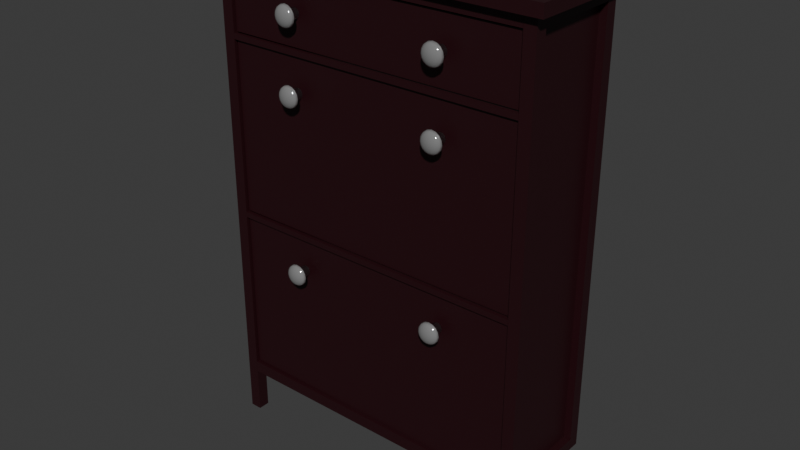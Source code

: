 # Source: hemnes_shoe_cabinet.blend  (saved by Blender 4.2.66; exported with 4.5.12 LTS)
import bpy
from mathutils import Matrix  # noqa: F401  (used for matrix-valued properties, if any)

bpy.ops.wm.read_factory_settings(use_empty=True)
scene = bpy.context.scene
scene.name = 'Scene'

# ---- collections
col_hemnesshoecabinet = bpy.data.collections.new('HemnesShoeCabinet'); scene.collection.children.link(col_hemnesshoecabinet)
col_outline = bpy.data.collections.new('Outline'); scene.collection.children.link(col_outline)

# ---- materials (node trees are filled in below, after node groups)
mat_blackbrown = bpy.data.materials.new('BlackBrown')
mat_blackbrown.alpha_threshold = 0.0
mat_blackbrown.roughness = 0.5
mat_blackbrown.line_color = (0.0, 0.0, 0.0, 1.0)
mat_nickel = bpy.data.materials.new('Nickel')

# ---- material node trees
mat_blackbrown.use_nodes = True; mat_blackbrown.node_tree.nodes.clear()
_N = mat_blackbrown.node_tree.nodes; _L = mat_blackbrown.node_tree.links
n0 = _N.new('ShaderNodeOutputMaterial'); n0.name = 'Material Output'; n0.location = (300, 300)
n1 = _N.new('ShaderNodeBsdfPrincipled'); n1.name = 'Principled BSDF'; n1.location = (10, 300)
n1.inputs[0].default_value = (0.0227, 0.002848, 0.005214, 1.0)
n1.inputs[3].default_value = 1.45
_L.new(n1.outputs[0], n0.inputs[0])
n0.is_active_output = True
mat_nickel.use_nodes = True; mat_nickel.node_tree.nodes.clear()
_N = mat_nickel.node_tree.nodes; _L = mat_nickel.node_tree.links
n0 = _N.new('ShaderNodeBsdfPrincipled'); n0.name = 'Principled BSDF'; n0.location = (10, 300)
n0.inputs[0].default_value = (0.4695, 0.4695, 0.4695, 1.0)
n0.inputs[1].default_value = 0.5736
n0.inputs[2].default_value = 0.06589
n1 = _N.new('ShaderNodeOutputMaterial'); n1.name = 'Material Output'; n1.location = (300, 300)
_L.new(n0.outputs[0], n1.inputs[0])
n1.is_active_output = True

# ---- world
world_world = bpy.data.worlds.new('World'); scene.world = world_world
world_world.use_nodes = True; world_world.node_tree.nodes.clear()
_N = world_world.node_tree.nodes; _L = world_world.node_tree.links
n0 = _N.new('ShaderNodeOutputWorld'); n0.name = 'World Output'; n0.location = (300, 300)
n1 = _N.new('ShaderNodeBackground'); n1.name = 'Background'; n1.location = (10, 300)
n1.inputs[0].default_value = (0.05088, 0.05088, 0.05088, 1.0)
_L.new(n1.outputs[0], n0.inputs[0])
n0.is_active_output = True
world_world.color = (0.05088, 0.05088, 0.05088)
world_world.sun_shadow_jitter_overblur = 0.0

# ---- meshes
me_cube = bpy.data.meshes.new('Cube')
me_cube.from_pydata([(0.445, 0.15, 0.01), (0.445, 0.15, -0.01), (0.445, -0.15, 0.01), (0.445, -0.15, -0.01), (-0.445, 0.15, 0.01), (-0.445, 0.15, -0.01), (-0.445, -0.15, 0.01), (-0.445, -0.15, -0.01)], [], [(0, 4, 6, 2), (3, 2, 6, 7), (7, 6, 4, 5), (5, 1, 3, 7), (1, 0, 2, 3), (5, 4, 0, 1)])
_uv = me_cube.uv_layers.new(name='UVMap')
_uv.uv.foreach_set('vector', [0.625, 0.5, 0.875, 0.5, 0.875, 0.75, 0.625, 0.75, 0.375, 0.75, 0.625, 0.75, 0.625, 1.0, 0.375, 1.0, 0.375, 0.0, 0.625, 0.0, 0.625, 0.25, 0.375, 0.25, 0.125, 0.5, 0.375, 0.5, 0.375, 0.75, 0.125, 0.75, 0.375, 0.5, 0.625, 0.5, 0.625, 0.75, 0.375, 0.75, 0.375, 0.25, 0.625, 0.25, 0.625, 0.5, 0.375, 0.5])
me_cube.materials.append(mat_blackbrown)
me_cube.use_mirror_vertex_groups = False
me_cube.update()
me_cube_002 = bpy.data.meshes.new('Cube.002')
me_cube_002.from_pydata([(-1.0, -1.0, -1.542), (-1.0, -1.0, 1.0), (-1.0, 1.0, -1.542), (-1.0, 1.0, 1.0), (1.0, -1.0, -1.542), (1.0, -1.0, 1.0), (1.0, 1.0, -1.542), (1.0, 1.0, 1.0)], [], [(0, 1, 3, 2), (2, 3, 7, 6), (6, 7, 5, 4), (4, 5, 1, 0), (2, 6, 4, 0), (7, 3, 1, 5)])
_uv = me_cube_002.uv_layers.new(name='UVMap')
_uv.uv.foreach_set('vector', [0.375, 0.0, 0.625, 0.0, 0.625, 0.25, 0.375, 0.25, 0.375, 0.25, 0.625, 0.25, 0.625, 0.5, 0.375, 0.5, 0.375, 0.5, 0.625, 0.5, 0.625, 0.75, 0.375, 0.75, 0.375, 0.75, 0.625, 0.75, 0.625, 1.0, 0.375, 1.0, 0.125, 0.5, 0.375, 0.5, 0.375, 0.75, 0.125, 0.75, 0.625, 0.5, 0.875, 0.5, 0.875, 0.75, 0.625, 0.75])
me_cube_002.materials.append(mat_blackbrown)
me_cube_002.update()
me_cube_003 = bpy.data.meshes.new('Cube.003')
me_cube_003.from_pydata([(-1.0, -1.0, -1.542), (-1.0, -1.0, 1.0), (-1.0, 1.0, -1.542), (-1.0, 1.0, 1.0), (1.0, -1.0, -1.542), (1.0, -1.0, 1.0), (1.0, 1.0, -1.542), (1.0, 1.0, 1.0)], [], [(0, 1, 3, 2), (2, 3, 7, 6), (6, 7, 5, 4), (4, 5, 1, 0), (2, 6, 4, 0), (7, 3, 1, 5)])
_uv = me_cube_003.uv_layers.new(name='UVMap')
_uv.uv.foreach_set('vector', [0.375, 0.0, 0.625, 0.0, 0.625, 0.25, 0.375, 0.25, 0.375, 0.25, 0.625, 0.25, 0.625, 0.5, 0.375, 0.5, 0.375, 0.5, 0.625, 0.5, 0.625, 0.75, 0.375, 0.75, 0.375, 0.75, 0.625, 0.75, 0.625, 1.0, 0.375, 1.0, 0.125, 0.5, 0.375, 0.5, 0.375, 0.75, 0.125, 0.75, 0.625, 0.5, 0.875, 0.5, 0.875, 0.75, 0.625, 0.75])
me_cube_003.materials.append(mat_blackbrown)
me_cube_003.update()
me_cube_007 = bpy.data.meshes.new('Cube.007')
me_cube_007.from_pydata([(-1.0, -1.0, -1.296), (-1.0, -1.0, 1.0), (-1.0, 1.0, -1.296), (-1.0, 1.0, 1.0), (1.0, -1.0, -1.296), (1.0, -1.0, 1.0), (1.0, 1.0, -1.296), (1.0, 1.0, 1.0)], [], [(0, 1, 3, 2), (2, 3, 7, 6), (6, 7, 5, 4), (4, 5, 1, 0), (2, 6, 4, 0), (7, 3, 1, 5)])
_uv = me_cube_007.uv_layers.new(name='UVMap')
_uv.uv.foreach_set('vector', [0.375, 0.0, 0.625, 0.0, 0.625, 0.25, 0.375, 0.25, 0.375, 0.25, 0.625, 0.25, 0.625, 0.5, 0.375, 0.5, 0.375, 0.5, 0.625, 0.5, 0.625, 0.75, 0.375, 0.75, 0.375, 0.75, 0.625, 0.75, 0.625, 1.0, 0.375, 1.0, 0.125, 0.5, 0.375, 0.5, 0.375, 0.75, 0.125, 0.75, 0.625, 0.5, 0.875, 0.5, 0.875, 0.75, 0.625, 0.75])
me_cube_007.materials.append(mat_blackbrown)
me_cube_007.update()
me_cube_008 = bpy.data.meshes.new('Cube.008')
me_cube_008.from_pydata([(-1.0, -1.0, -1.296), (-1.0, -1.0, 1.0), (-1.0, 1.0, -1.296), (-1.0, 1.0, 1.0), (1.0, -1.0, -1.296), (1.0, -1.0, 1.0), (1.0, 1.0, -1.296), (1.0, 1.0, 1.0)], [], [(0, 1, 3, 2), (2, 3, 7, 6), (6, 7, 5, 4), (4, 5, 1, 0), (2, 6, 4, 0), (7, 3, 1, 5)])
_uv = me_cube_008.uv_layers.new(name='UVMap')
_uv.uv.foreach_set('vector', [0.375, 0.0, 0.625, 0.0, 0.625, 0.25, 0.375, 0.25, 0.375, 0.25, 0.625, 0.25, 0.625, 0.5, 0.375, 0.5, 0.375, 0.5, 0.625, 0.5, 0.625, 0.75, 0.375, 0.75, 0.375, 0.75, 0.625, 0.75, 0.625, 1.0, 0.375, 1.0, 0.125, 0.5, 0.375, 0.5, 0.375, 0.75, 0.125, 0.75, 0.625, 0.5, 0.875, 0.5, 0.875, 0.75, 0.625, 0.75])
me_cube_008.materials.append(mat_blackbrown)
me_cube_008.update()
me_cube_004 = bpy.data.meshes.new('Cube.004')
me_cube_004.from_pydata([(-1.0, -1.0, -1.271), (-1.0, -1.0, 1.271), (-1.0, 1.0, -1.271), (-1.0, 1.0, 1.271), (1.0, -1.0, -1.271), (1.0, -1.0, 1.271), (1.0, 1.0, -1.271), (1.0, 1.0, 1.271)], [], [(0, 1, 3, 2), (2, 3, 7, 6), (6, 7, 5, 4), (4, 5, 1, 0), (2, 6, 4, 0), (7, 3, 1, 5)])
_uv = me_cube_004.uv_layers.new(name='UVMap')
_uv.uv.foreach_set('vector', [0.375, 0.0, 0.625, 0.0, 0.625, 0.25, 0.375, 0.25, 0.375, 0.25, 0.625, 0.25, 0.625, 0.5, 0.375, 0.5, 0.375, 0.5, 0.625, 0.5, 0.625, 0.75, 0.375, 0.75, 0.375, 0.75, 0.625, 0.75, 0.625, 1.0, 0.375, 1.0, 0.125, 0.5, 0.375, 0.5, 0.375, 0.75, 0.125, 0.75, 0.625, 0.5, 0.875, 0.5, 0.875, 0.75, 0.625, 0.75])
me_cube_004.materials.append(mat_blackbrown)
me_cube_004.update()
me_cube_005 = bpy.data.meshes.new('Cube.005')
me_cube_005.from_pydata([(-1.0, -1.0, -1.271), (-1.0, -1.0, 1.271), (-1.0, 1.0, -1.271), (-1.0, 1.0, 1.271), (1.0, -1.0, -1.271), (1.0, -1.0, 1.271), (1.0, 1.0, -1.271), (1.0, 1.0, 1.271)], [], [(0, 1, 3, 2), (2, 3, 7, 6), (6, 7, 5, 4), (4, 5, 1, 0), (2, 6, 4, 0), (7, 3, 1, 5)])
_uv = me_cube_005.uv_layers.new(name='UVMap')
_uv.uv.foreach_set('vector', [0.375, 0.0, 0.625, 0.0, 0.625, 0.25, 0.375, 0.25, 0.375, 0.25, 0.625, 0.25, 0.625, 0.5, 0.375, 0.5, 0.375, 0.5, 0.625, 0.5, 0.625, 0.75, 0.375, 0.75, 0.375, 0.75, 0.625, 0.75, 0.625, 1.0, 0.375, 1.0, 0.125, 0.5, 0.375, 0.5, 0.375, 0.75, 0.125, 0.75, 0.625, 0.5, 0.875, 0.5, 0.875, 0.75, 0.625, 0.75])
me_cube_005.materials.append(mat_blackbrown)
me_cube_005.update()
me_cube_006 = bpy.data.meshes.new('Cube.006')
me_cube_006.from_pydata([(-1.0, -1.0, -1.271), (-1.0, -1.0, 1.271), (-1.0, 1.0, -1.271), (-1.0, 1.0, 1.271), (1.0, -1.0, -1.271), (1.0, -1.0, 1.271), (1.0, 1.0, -1.271), (1.0, 1.0, 1.271)], [], [(0, 1, 3, 2), (2, 3, 7, 6), (6, 7, 5, 4), (4, 5, 1, 0), (2, 6, 4, 0), (7, 3, 1, 5)])
_uv = me_cube_006.uv_layers.new(name='UVMap')
_uv.uv.foreach_set('vector', [0.375, 0.0, 0.625, 0.0, 0.625, 0.25, 0.375, 0.25, 0.375, 0.25, 0.625, 0.25, 0.625, 0.5, 0.375, 0.5, 0.375, 0.5, 0.625, 0.5, 0.625, 0.75, 0.375, 0.75, 0.375, 0.75, 0.625, 0.75, 0.625, 1.0, 0.375, 1.0, 0.125, 0.5, 0.375, 0.5, 0.375, 0.75, 0.125, 0.75, 0.625, 0.5, 0.875, 0.5, 0.875, 0.75, 0.625, 0.75])
me_cube_006.materials.append(mat_blackbrown)
me_cube_006.update()
me_plane = bpy.data.meshes.new('Plane')
me_plane.from_pydata([(-5.489, -1.0, 3.389e-07), (4.441, -1.0, -2.598e-07), (-5.489, 1.0, 3.389e-07), (4.441, 1.0, -2.598e-07)], [], [(0, 1, 3, 2)])
_uv = me_plane.uv_layers.new(name='UVMap')
_uv.uv.foreach_set('vector', [0.0, 0.0, 1.0, 0.0, 1.0, 1.0, 0.0, 1.0])
me_plane.materials.append(mat_blackbrown)
me_plane.update()
me_plane_001 = bpy.data.meshes.new('Plane.001')
me_plane_001.from_pydata([(-5.489, -1.0, 3.389e-07), (4.441, -1.0, -2.598e-07), (-5.489, 1.0, 3.389e-07), (4.441, 1.0, -2.598e-07)], [], [(0, 1, 3, 2)])
_uv = me_plane_001.uv_layers.new(name='UVMap')
_uv.uv.foreach_set('vector', [0.0, 0.0, 1.0, 0.0, 1.0, 1.0, 0.0, 1.0])
me_plane_001.materials.append(mat_blackbrown)
me_plane_001.update()
me_cube_009 = bpy.data.meshes.new('Cube.009')
me_cube_009.from_pydata([(-1.0, -1.0, -1.0), (-1.0, -1.0, 1.0), (-1.0, 1.0, -1.0), (-1.0, 1.0, 1.0), (1.0, -1.0, -1.0), (1.0, -1.0, 1.0), (1.0, 1.0, -1.0), (1.0, 1.0, 1.0)], [], [(0, 1, 3, 2), (2, 3, 7, 6), (6, 7, 5, 4), (4, 5, 1, 0), (2, 6, 4, 0), (7, 3, 1, 5)])
_uv = me_cube_009.uv_layers.new(name='UVMap')
_uv.uv.foreach_set('vector', [0.375, 0.0, 0.625, 0.0, 0.625, 0.25, 0.375, 0.25, 0.375, 0.25, 0.625, 0.25, 0.625, 0.5, 0.375, 0.5, 0.375, 0.5, 0.625, 0.5, 0.625, 0.75, 0.375, 0.75, 0.375, 0.75, 0.625, 0.75, 0.625, 1.0, 0.375, 1.0, 0.125, 0.5, 0.375, 0.5, 0.375, 0.75, 0.125, 0.75, 0.625, 0.5, 0.875, 0.5, 0.875, 0.75, 0.625, 0.75])
me_cube_009.materials.append(mat_blackbrown)
me_cube_009.update()
me_cube_010 = bpy.data.meshes.new('Cube.010')
me_cube_010.from_pydata([(-1.0, -1.0, -1.0), (-1.0, -1.0, 1.0), (-1.0, 1.0, -1.0), (-1.0, 1.0, 1.0), (1.0, -1.0, -1.0), (1.0, -1.0, 1.0), (1.0, 1.0, -1.0), (1.0, 1.0, 1.0)], [], [(0, 1, 3, 2), (2, 3, 7, 6), (6, 7, 5, 4), (4, 5, 1, 0), (2, 6, 4, 0), (7, 3, 1, 5)])
_uv = me_cube_010.uv_layers.new(name='UVMap')
_uv.uv.foreach_set('vector', [0.375, 0.0, 0.625, 0.0, 0.625, 0.25, 0.375, 0.25, 0.375, 0.25, 0.625, 0.25, 0.625, 0.5, 0.375, 0.5, 0.375, 0.5, 0.625, 0.5, 0.625, 0.75, 0.375, 0.75, 0.375, 0.75, 0.625, 0.75, 0.625, 1.0, 0.375, 1.0, 0.125, 0.5, 0.375, 0.5, 0.375, 0.75, 0.125, 0.75, 0.625, 0.5, 0.875, 0.5, 0.875, 0.75, 0.625, 0.75])
me_cube_010.materials.append(mat_blackbrown)
me_cube_010.update()
me_sphere = bpy.data.meshes.new('Sphere')
me_sphere.from_pydata([(0.04856, -0.02011, 3.666e-09), (0.05256, 6.267e-10, 3.968e-09), (0.04856, 0.008376, 2.78e-09), (0.02746, 0.008376, -1.273e-09), (0.01858, -0.04856, -0.007697), (0.03433, -0.03716, -0.01422), (0.04486, -0.02011, -0.01858), (0.04856, 5.79e-10, -0.02011), (0.04486, 0.008376, -0.01858), (0.03433, 0.008376, -0.01422), (0.02537, 0.008376, -0.01051), (0.01422, -0.04856, -0.01422), (0.02628, -0.03716, -0.02628), (0.03433, -0.02011, -0.03433), (0.03716, 4.432e-10, -0.03716), (0.03433, 0.008376, -0.03433), (0.02628, 0.008376, -0.02628), (0.01942, 0.008376, -0.01942), (0.007697, -0.04856, -0.01858), (0.01422, -0.03716, -0.03433), (0.01858, -0.02011, -0.04486), (0.02011, 2.398e-10, -0.04856), (0.01858, 0.008376, -0.04486), (0.01422, 0.008376, -0.03433), (0.01051, 0.008376, -0.02537), (-2.52e-10, -0.04856, -0.02011), (-1.45e-09, -0.03716, -0.03716), (-2.359e-09, -0.02011, -0.04856), (-3.864e-09, -9.339e-17, -0.05256), (-2.699e-09, 0.008376, -0.04856), (-1.993e-09, 0.008376, -0.03716), (-2.076e-09, 0.008376, -0.02746), (-0.007697, -0.04856, -0.01858), (-0.01422, -0.03716, -0.03433), (-0.01858, -0.02011, -0.04486), (-0.02011, -2.398e-10, -0.04856), (-0.01858, 0.008376, -0.04486), (-0.01422, 0.008376, -0.03433), (-0.01051, 0.008376, -0.02537), (-0.01422, -0.04856, -0.01422), (-0.02628, -0.03716, -0.02628), (-0.03433, -0.02011, -0.03433), (-0.03716, -4.432e-10, -0.03716), (-0.03433, 0.008376, -0.03433), (-0.02628, 0.008376, -0.02628), (-0.01942, 0.008376, -0.01942), (-0.01858, -0.04856, -0.007697), (-0.03433, -0.03716, -0.01422), (-0.04486, -0.02011, -0.01858), (-0.04856, -5.79e-10, -0.02011), (-0.04486, 0.008376, -0.01858), (-0.03433, 0.008376, -0.01422), (-0.02537, 0.008376, -0.01051), (-0.02011, -0.04856, 4.747e-09), (-0.03716, -0.03716, 8.941e-09), (-0.04856, -0.02011, 8.864e-09), (-0.05256, -6.267e-10, 1.483e-08), (-0.04856, 0.008376, 7.978e-09), (-0.03716, 0.008376, 6.768e-09), (-0.02746, 0.008376, 3.134e-09), (6.267e-10, -0.05256, 4.732e-17), (-0.01858, -0.04856, 0.007697), (-0.03433, -0.03716, 0.01422), (-0.04486, -0.02011, 0.01858), (-0.04856, -5.79e-10, 0.02011), (-0.04486, 0.008376, 0.01858), (-0.03433, 0.008376, 0.01422), (-0.02537, 0.008376, 0.01051), (-0.01422, -0.04856, 0.01422), (-0.02628, -0.03716, 0.02628), (-0.03433, -0.02011, 0.03433), (-0.03716, -4.432e-10, 0.03716), (-0.03433, 0.008376, 0.03433), (-0.02628, 0.008376, 0.02628), (-0.01942, 0.008376, 0.01942), (-0.007697, -0.04856, 0.01858), (-0.01422, -0.03716, 0.03433), (-0.01858, -0.02011, 0.04486), (-0.02011, -2.398e-10, 0.04856), (-0.01858, 0.008376, 0.04486), (-0.01422, 0.008376, 0.03433), (-0.01051, 0.008376, 0.02537), (8.458e-09, -0.04856, 0.02011), (1.487e-08, -0.03716, 0.03716), (1.537e-08, -0.02011, 0.04856), (2.266e-08, 3.175e-16, 0.05256), (1.503e-08, 0.008376, 0.04856), (1.432e-08, 0.008376, 0.03716), (9.816e-09, 0.008376, 0.02746), (0.007697, -0.04856, 0.01858), (0.01422, -0.03716, 0.03433), (0.01858, -0.02011, 0.04486), (0.02011, 2.398e-10, 0.04856), (0.01858, 0.008376, 0.04486), (0.01422, 0.008376, 0.03433), (0.01051, 0.008376, 0.02537), (0.01422, -0.04856, 0.01422), (0.02628, -0.03716, 0.02628), (0.03433, -0.02011, 0.03433), (0.03716, 4.432e-10, 0.03716), (0.03433, 0.008376, 0.03433), (0.02628, 0.008376, 0.02628), (0.01942, 0.008376, 0.01942), (0.01858, -0.04856, 0.007697), (0.03433, -0.03716, 0.01422), (0.04486, -0.02011, 0.01858), (0.04856, 5.79e-10, 0.02011), (0.04486, 0.008376, 0.01858), (0.03433, 0.008376, 0.01422), (0.02537, 0.008376, 0.01051), (0.02011, -0.04856, -1.101e-08), (0.03716, -0.03716, -2.069e-08), (0.03716, 0.008376, -2.286e-08), (0.02746, 0.1265, -8.051e-10), (0.02537, 0.1265, -0.01051), (0.01942, 0.1265, -0.01942), (0.01051, 0.1265, -0.02537), (-2.439e-09, 0.1265, -0.02746), (-0.01051, 0.1265, -0.02537), (-0.01942, 0.1265, -0.01942), (-0.02537, 0.1265, -0.01051), (-0.02746, 0.1265, 3.602e-09), (-1.304e-09, 0.1265, -3.29e-09), (-0.02537, 0.1265, 0.01051), (-0.01942, 0.1265, 0.01942), (-0.01051, 0.1265, 0.02537), (9.453e-09, 0.1265, 0.02746), (0.01051, 0.1265, 0.02537), (0.01942, 0.1265, 0.01942), (0.02537, 0.1265, 0.01051)], [], [(102, 109, 129, 128), (112, 2, 8, 9), (1, 0, 6, 7), (111, 110, 4, 5), (3, 112, 9, 10), (2, 1, 7, 8), (0, 111, 5, 6), (110, 60, 4), (10, 9, 16, 17), (8, 7, 14, 15), (6, 5, 12, 13), (4, 60, 11), (38, 45, 119, 118), (9, 8, 15, 16), (7, 6, 13, 14), (5, 4, 11, 12), (15, 14, 21, 22), (13, 12, 19, 20), (11, 60, 18), (95, 102, 128, 127), (16, 15, 22, 23), (14, 13, 20, 21), (12, 11, 18, 19), (17, 16, 23, 24), (10, 17, 115, 114), (23, 22, 29, 30), (21, 20, 27, 28), (19, 18, 25, 26), (24, 23, 30, 31), (22, 21, 28, 29), (20, 19, 26, 27), (18, 60, 25), (28, 27, 34, 35), (26, 25, 32, 33), (31, 30, 37, 38), (29, 28, 35, 36), (27, 26, 33, 34), (25, 60, 32), (59, 67, 123, 121), (30, 29, 36, 37), (38, 37, 44, 45), (36, 35, 42, 43), (34, 33, 40, 41), (32, 60, 39), (31, 38, 118, 117), (37, 36, 43, 44), (35, 34, 41, 42), (33, 32, 39, 40), (41, 40, 47, 48), (39, 60, 46), (109, 3, 113, 129), (44, 43, 50, 51), (42, 41, 48, 49), (40, 39, 46, 47), (45, 44, 51, 52), (43, 42, 49, 50), (52, 59, 121, 120), (51, 50, 57, 58), (49, 48, 55, 56), (47, 46, 53, 54), (52, 51, 58, 59), (50, 49, 56, 57), (48, 47, 54, 55), (46, 60, 53), (54, 53, 61, 62), (59, 58, 66, 67), (57, 56, 64, 65), (55, 54, 62, 63), (53, 60, 61), (3, 10, 114, 113), (58, 57, 65, 66), (56, 55, 63, 64), (67, 66, 73, 74), (65, 64, 71, 72), (63, 62, 69, 70), (61, 60, 68), (81, 88, 126, 125), (66, 65, 72, 73), (64, 63, 70, 71), (62, 61, 68, 69), (68, 60, 75), (88, 95, 127, 126), (73, 72, 79, 80), (71, 70, 77, 78), (69, 68, 75, 76), (74, 73, 80, 81), (72, 71, 78, 79), (70, 69, 76, 77), (80, 79, 86, 87), (78, 77, 84, 85), (76, 75, 82, 83), (81, 80, 87, 88), (79, 78, 85, 86), (77, 76, 83, 84), (75, 60, 82), (24, 31, 117, 116), (88, 87, 94, 95), (86, 85, 92, 93), (84, 83, 90, 91), (82, 60, 89), (17, 24, 116, 115), (87, 86, 93, 94), (85, 84, 91, 92), (83, 82, 89, 90), (93, 92, 99, 100), (91, 90, 97, 98), (89, 60, 96), (67, 74, 124, 123), (94, 93, 100, 101), (92, 91, 98, 99), (90, 89, 96, 97), (95, 94, 101, 102), (74, 81, 125, 124), (101, 100, 107, 108), (99, 98, 105, 106), (97, 96, 103, 104), (102, 101, 108, 109), (100, 99, 106, 107), (98, 97, 104, 105), (96, 60, 103), (106, 105, 0, 1), (104, 103, 110, 111), (109, 108, 112, 3), (107, 106, 1, 2), (105, 104, 111, 0), (103, 60, 110), (45, 52, 120, 119), (108, 107, 2, 112), (122, 113, 114), (122, 114, 115), (122, 115, 116), (122, 116, 117), (122, 117, 118), (122, 118, 119), (122, 119, 120), (122, 120, 121), (122, 121, 123), (122, 123, 124), (122, 124, 125), (122, 125, 126), (122, 126, 127), (122, 127, 128), (122, 128, 129), (122, 129, 113)])
me_sphere.polygons.foreach_set('use_smooth', [True] * 144)
_uv = me_sphere.uv_layers.new(name='UVMap')
_uv.uv.foreach_set('vector', [0.875, 0.125, 0.8125, 0.125, 0.8125, 0.125, 0.875, 0.125, 0.75, 0.25, 0.75, 0.375, 0.6875, 0.375, 0.6875, 0.25, 0.75, 0.5, 0.75, 0.625, 0.6875, 0.625, 0.6875, 0.5, 0.75, 0.75, 0.75, 0.875, 0.6875, 0.875, 0.6875, 0.75, 0.75, 0.125, 0.75, 0.25, 0.6875, 0.25, 0.6875, 0.125, 0.75, 0.375, 0.75, 0.5, 0.6875, 0.5, 0.6875, 0.375, 0.75, 0.625, 0.75, 0.75, 0.6875, 0.75, 0.6875, 0.625, 0.75, 0.875, 0.7187, 1.0, 0.6875, 0.875, 0.6875, 0.125, 0.6875, 0.25, 0.625, 0.25, 0.625, 0.125, 0.6875, 0.375, 0.6875, 0.5, 0.625, 0.5, 0.625, 0.375, 0.6875, 0.625, 0.6875, 0.75, 0.625, 0.75, 0.625, 0.625, 0.6875, 0.875, 0.6562, 1.0, 0.625, 0.875, 0.4375, 0.125, 0.375, 0.125, 0.375, 0.125, 0.4375, 0.125, 0.6875, 0.25, 0.6875, 0.375, 0.625, 0.375, 0.625, 0.25, 0.6875, 0.5, 0.6875, 0.625, 0.625, 0.625, 0.625, 0.5, 0.6875, 0.75, 0.6875, 0.875, 0.625, 0.875, 0.625, 0.75, 0.625, 0.375, 0.625, 0.5, 0.5625, 0.5, 0.5625, 0.375, 0.625, 0.625, 0.625, 0.75, 0.5625, 0.75, 0.5625, 0.625, 0.625, 0.875, 0.5938, 1.0, 0.5625, 0.875, 0.9375, 0.125, 0.875, 0.125, 0.875, 0.125, 0.9375, 0.125, 0.625, 0.25, 0.625, 0.375, 0.5625, 0.375, 0.5625, 0.25, 0.625, 0.5, 0.625, 0.625, 0.5625, 0.625, 0.5625, 0.5, 0.625, 0.75, 0.625, 0.875, 0.5625, 0.875, 0.5625, 0.75, 0.625, 0.125, 0.625, 0.25, 0.5625, 0.25, 0.5625, 0.125, 0.6875, 0.125, 0.625, 0.125, 0.625, 0.125, 0.6875, 0.125, 0.5625, 0.25, 0.5625, 0.375, 0.5, 0.375, 0.5, 0.25, 0.5625, 0.5, 0.5625, 0.625, 0.5, 0.625, 0.5, 0.5, 0.5625, 0.75, 0.5625, 0.875, 0.5, 0.875, 0.5, 0.75, 0.5625, 0.125, 0.5625, 0.25, 0.5, 0.25, 0.5, 0.125, 0.5625, 0.375, 0.5625, 0.5, 0.5, 0.5, 0.5, 0.375, 0.5625, 0.625, 0.5625, 0.75, 0.5, 0.75, 0.5, 0.625, 0.5625, 0.875, 0.5312, 1.0, 0.5, 0.875, 0.5, 0.5, 0.5, 0.625, 0.4375, 0.625, 0.4375, 0.5, 0.5, 0.75, 0.5, 0.875, 0.4375, 0.875, 0.4375, 0.75, 0.5, 0.125, 0.5, 0.25, 0.4375, 0.25, 0.4375, 0.125, 0.5, 0.375, 0.5, 0.5, 0.4375, 0.5, 0.4375, 0.375, 0.5, 0.625, 0.5, 0.75, 0.4375, 0.75, 0.4375, 0.625, 0.5, 0.875, 0.4687, 1.0, 0.4375, 0.875, 0.25, 0.125, 0.1875, 0.125, 0.1875, 0.125, 0.25, 0.125, 0.5, 0.25, 0.5, 0.375, 0.4375, 0.375, 0.4375, 0.25, 0.4375, 0.125, 0.4375, 0.25, 0.375, 0.25, 0.375, 0.125, 0.4375, 0.375, 0.4375, 0.5, 0.375, 0.5, 0.375, 0.375, 0.4375, 0.625, 0.4375, 0.75, 0.375, 0.75, 0.375, 0.625, 0.4375, 0.875, 0.4062, 1.0, 0.375, 0.875, 0.5, 0.125, 0.4375, 0.125, 0.4375, 0.125, 0.5, 0.125, 0.4375, 0.25, 0.4375, 0.375, 0.375, 0.375, 0.375, 0.25, 0.4375, 0.5, 0.4375, 0.625, 0.375, 0.625, 0.375, 0.5, 0.4375, 0.75, 0.4375, 0.875, 0.375, 0.875, 0.375, 0.75, 0.375, 0.625, 0.375, 0.75, 0.3125, 0.75, 0.3125, 0.625, 0.375, 0.875, 0.3437, 1.0, 0.3125, 0.875, 0.8125, 0.125, 0.75, 0.125, 0.75, 0.125, 0.8125, 0.125, 0.375, 0.25, 0.375, 0.375, 0.3125, 0.375, 0.3125, 0.25, 0.375, 0.5, 0.375, 0.625, 0.3125, 0.625, 0.3125, 0.5, 0.375, 0.75, 0.375, 0.875, 0.3125, 0.875, 0.3125, 0.75, 0.375, 0.125, 0.375, 0.25, 0.3125, 0.25, 0.3125, 0.125, 0.375, 0.375, 0.375, 0.5, 0.3125, 0.5, 0.3125, 0.375, 0.3125, 0.125, 0.25, 0.125, 0.25, 0.125, 0.3125, 0.125, 0.3125, 0.25, 0.3125, 0.375, 0.25, 0.375, 0.25, 0.25, 0.3125, 0.5, 0.3125, 0.625, 0.25, 0.625, 0.25, 0.5, 0.3125, 0.75, 0.3125, 0.875, 0.25, 0.875, 0.25, 0.75, 0.3125, 0.125, 0.3125, 0.25, 0.25, 0.25, 0.25, 0.125, 0.3125, 0.375, 0.3125, 0.5, 0.25, 0.5, 0.25, 0.375, 0.3125, 0.625, 0.3125, 0.75, 0.25, 0.75, 0.25, 0.625, 0.3125, 0.875, 0.2812, 1.0, 0.25, 0.875, 0.25, 0.75, 0.25, 0.875, 0.1875, 0.875, 0.1875, 0.75, 0.25, 0.125, 0.25, 0.25, 0.1875, 0.25, 0.1875, 0.125, 0.25, 0.375, 0.25, 0.5, 0.1875, 0.5, 0.1875, 0.375, 0.25, 0.625, 0.25, 0.75, 0.1875, 0.75, 0.1875, 0.625, 0.25, 0.875, 0.2187, 1.0, 0.1875, 0.875, 0.75, 0.125, 0.6875, 0.125, 0.6875, 0.125, 0.75, 0.125, 0.25, 0.25, 0.25, 0.375, 0.1875, 0.375, 0.1875, 0.25, 0.25, 0.5, 0.25, 0.625, 0.1875, 0.625, 0.1875, 0.5, 0.1875, 0.125, 0.1875, 0.25, 0.125, 0.25, 0.125, 0.125, 0.1875, 0.375, 0.1875, 0.5, 0.125, 0.5, 0.125, 0.375, 0.1875, 0.625, 0.1875, 0.75, 0.125, 0.75, 0.125, 0.625, 0.1875, 0.875, 0.1562, 1.0, 0.125, 0.875, 0.0625, 0.125, 0.0, 0.125, 0.0, 0.125, 0.0625, 0.125, 0.1875, 0.25, 0.1875, 0.375, 0.125, 0.375, 0.125, 0.25, 0.1875, 0.5, 0.1875, 0.625, 0.125, 0.625, 0.125, 0.5, 0.1875, 0.75, 0.1875, 0.875, 0.125, 0.875, 0.125, 0.75, 0.125, 0.875, 0.09375, 1.0, 0.0625, 0.875, 1.0, 0.125, 0.9375, 0.125, 0.9375, 0.125, 1.0, 0.125, 0.125, 0.25, 0.125, 0.375, 0.0625, 0.375, 0.0625, 0.25, 0.125, 0.5, 0.125, 0.625, 0.0625, 0.625, 0.0625, 0.5, 0.125, 0.75, 0.125, 0.875, 0.0625, 0.875, 0.0625, 0.75, 0.125, 0.125, 0.125, 0.25, 0.0625, 0.25, 0.0625, 0.125, 0.125, 0.375, 0.125, 0.5, 0.0625, 0.5, 0.0625, 0.375, 0.125, 0.625, 0.125, 0.75, 0.0625, 0.75, 0.0625, 0.625, 0.0625, 0.25, 0.0625, 0.375, 0.0, 0.375, 0.0, 0.25, 0.0625, 0.5, 0.0625, 0.625, 0.0, 0.625, 0.0, 0.5, 0.0625, 0.75, 0.0625, 0.875, 0.0, 0.875, 0.0, 0.75, 0.0625, 0.125, 0.0625, 0.25, 0.0, 0.25, 0.0, 0.125, 0.0625, 0.375, 0.0625, 0.5, 0.0, 0.5, 0.0, 0.375, 0.0625, 0.625, 0.0625, 0.75, 0.0, 0.75, 0.0, 0.625, 0.0625, 0.875, 0.03125, 1.0, 0.0, 0.875, 0.5625, 0.125, 0.5, 0.125, 0.5, 0.125, 0.5625, 0.125, 1.0, 0.125, 1.0, 0.25, 0.9375, 0.25, 0.9375, 0.125, 1.0, 0.375, 1.0, 0.5, 0.9375, 0.5, 0.9375, 0.375, 1.0, 0.625, 1.0, 0.75, 0.9375, 0.75, 0.9375, 0.625, 1.0, 0.875, 0.9687, 1.0, 0.9375, 0.875, 0.625, 0.125, 0.5625, 0.125, 0.5625, 0.125, 0.625, 0.125, 1.0, 0.25, 1.0, 0.375, 0.9375, 0.375, 0.9375, 0.25, 1.0, 0.5, 1.0, 0.625, 0.9375, 0.625, 0.9375, 0.5, 1.0, 0.75, 1.0, 0.875, 0.9375, 0.875, 0.9375, 0.75, 0.9375, 0.375, 0.9375, 0.5, 0.875, 0.5, 0.875, 0.375, 0.9375, 0.625, 0.9375, 0.75, 0.875, 0.75, 0.875, 0.625, 0.9375, 0.875, 0.9062, 1.0, 0.875, 0.875, 0.1875, 0.125, 0.125, 0.125, 0.125, 0.125, 0.1875, 0.125, 0.9375, 0.25, 0.9375, 0.375, 0.875, 0.375, 0.875, 0.25, 0.9375, 0.5, 0.9375, 0.625, 0.875, 0.625, 0.875, 0.5, 0.9375, 0.75, 0.9375, 0.875, 0.875, 0.875, 0.875, 0.75, 0.9375, 0.125, 0.9375, 0.25, 0.875, 0.25, 0.875, 0.125, 0.125, 0.125, 0.0625, 0.125, 0.0625, 0.125, 0.125, 0.125, 0.875, 0.25, 0.875, 0.375, 0.8125, 0.375, 0.8125, 0.25, 0.875, 0.5, 0.875, 0.625, 0.8125, 0.625, 0.8125, 0.5, 0.875, 0.75, 0.875, 0.875, 0.8125, 0.875, 0.8125, 0.75, 0.875, 0.125, 0.875, 0.25, 0.8125, 0.25, 0.8125, 0.125, 0.875, 0.375, 0.875, 0.5, 0.8125, 0.5, 0.8125, 0.375, 0.875, 0.625, 0.875, 0.75, 0.8125, 0.75, 0.8125, 0.625, 0.875, 0.875, 0.8437, 1.0, 0.8125, 0.875, 0.8125, 0.5, 0.8125, 0.625, 0.75, 0.625, 0.75, 0.5, 0.8125, 0.75, 0.8125, 0.875, 0.75, 0.875, 0.75, 0.75, 0.8125, 0.125, 0.8125, 0.25, 0.75, 0.25, 0.75, 0.125, 0.8125, 0.375, 0.8125, 0.5, 0.75, 0.5, 0.75, 0.375, 0.8125, 0.625, 0.8125, 0.75, 0.75, 0.75, 0.75, 0.625, 0.8125, 0.875, 0.7812, 1.0, 0.75, 0.875, 0.375, 0.125, 0.3125, 0.125, 0.3125, 0.125, 0.375, 0.125, 0.8125, 0.25, 0.8125, 0.375, 0.75, 0.375, 0.75, 0.25, 0.7188, 0.0, 0.75, 0.125, 0.6875, 0.125, 0.6562, 0.0, 0.6875, 0.125, 0.625, 0.125, 0.5938, 0.0, 0.625, 0.125, 0.5625, 0.125, 0.5312, 0.0, 0.5625, 0.125, 0.5, 0.125, 0.4687, 0.0, 0.5, 0.125, 0.4375, 0.125, 0.4062, 0.0, 0.4375, 0.125, 0.375, 0.125, 0.3437, 0.0, 0.375, 0.125, 0.3125, 0.125, 0.2812, 0.0, 0.3125, 0.125, 0.25, 0.125, 0.2187, 0.0, 0.25, 0.125, 0.1875, 0.125, 0.1562, 0.0, 0.1875, 0.125, 0.125, 0.125, 0.09375, 0.0, 0.125, 0.125, 0.0625, 0.125, 0.03125, 0.0, 0.0625, 0.125, 0.0, 0.125, 0.9687, 0.0, 1.0, 0.125, 0.9375, 0.125, 0.9062, 0.0, 0.9375, 0.125, 0.875, 0.125, 0.8437, 0.0, 0.875, 0.125, 0.8125, 0.125, 0.7812, 0.0, 0.8125, 0.125, 0.75, 0.125])
me_sphere.materials.append(mat_nickel)
me_sphere.update()
me_cube_001 = bpy.data.meshes.new('Cube.001')
me_cube_001.from_pydata([(0.445, 0.15, 0.01), (0.445, 0.15, -0.01), (0.445, -0.15, 0.01), (0.445, -0.15, -0.01), (-0.445, 0.15, 0.01), (-0.445, 0.15, -0.01), (-0.445, -0.15, 0.01), (-0.445, -0.15, -0.01), (0.445, 0.15, -0.00811), (-0.445, -0.15, -0.00811), (0.445, -0.15, -0.00811), (-0.445, 0.15, -0.00811)], [], [(0, 4, 6, 2), (10, 2, 6, 9), (9, 6, 4, 11), (5, 1, 3, 7), (8, 0, 2, 10), (11, 4, 0, 8), (5, 11, 8, 1), (1, 8, 10, 3), (7, 9, 11, 5), (3, 10, 9, 7)])
_uv = me_cube_001.uv_layers.new(name='UVMap')
_uv.uv.foreach_set('vector', [0.625, 0.5, 0.875, 0.5, 0.875, 0.75, 0.625, 0.75, 0.5, 0.75, 0.625, 0.75, 0.625, 1.0, 0.5, 1.0, 0.5, 0.0, 0.625, 0.0, 0.625, 0.25, 0.5, 0.25, 0.125, 0.5, 0.375, 0.5, 0.375, 0.75, 0.125, 0.75, 0.5, 0.5, 0.625, 0.5, 0.625, 0.75, 0.5, 0.75, 0.5, 0.25, 0.625, 0.25, 0.625, 0.5, 0.5, 0.5, 0.375, 0.25, 0.5, 0.25, 0.5, 0.5, 0.375, 0.5, 0.375, 0.5, 0.5, 0.5, 0.5, 0.75, 0.375, 0.75, 0.375, 0.0, 0.5, 0.0, 0.5, 0.25, 0.375, 0.25, 0.375, 0.75, 0.5, 0.75, 0.5, 1.0, 0.375, 1.0])
me_cube_001.materials.append(mat_blackbrown)
me_cube_001.use_mirror_vertex_groups = False
me_cube_001.update()

# ---- objects
ob_cube = bpy.data.objects.new('Cube', me_cube)
ob_cube_001 = bpy.data.objects.new('Cube.001', me_cube_002)
ob_cube_002 = bpy.data.objects.new('Cube.002', me_cube_003)
ob_cube_003 = bpy.data.objects.new('Cube.003', me_cube_007)
ob_cube_004 = bpy.data.objects.new('Cube.004', me_cube_008)
ob_cube_005 = bpy.data.objects.new('Cube.005', me_cube_004)
ob_cube_006 = bpy.data.objects.new('Cube.006', me_cube_005)
ob_cube_007 = bpy.data.objects.new('Cube.007', me_cube_006)
ob_cube_008 = bpy.data.objects.new('Cube.008', me_cube_006)
ob_cube_009 = bpy.data.objects.new('Cube.009', me_cube_005)
ob_cube_010 = bpy.data.objects.new('Cube.010', me_cube_005)
ob_cube_011 = bpy.data.objects.new('Cube.011', me_cube_005)
ob_cube_012 = bpy.data.objects.new('Cube.012', me_cube_005)
ob_plane = bpy.data.objects.new('Plane', me_plane)
ob_plane_001 = bpy.data.objects.new('Plane.001', me_plane_001)
ob_cube_013 = bpy.data.objects.new('Cube.013', me_cube_009)
ob_cube_014 = bpy.data.objects.new('Cube.014', me_cube_009)
ob_cube_015 = bpy.data.objects.new('Cube.015', me_cube_010)
ob_sphere = bpy.data.objects.new('Sphere', me_sphere)
ob_sphere_001 = bpy.data.objects.new('Sphere.001', me_sphere)
ob_sphere_002 = bpy.data.objects.new('Sphere.002', me_sphere)
ob_sphere_003 = bpy.data.objects.new('Sphere.003', me_sphere)
ob_sphere_004 = bpy.data.objects.new('Sphere.004', me_sphere)
ob_sphere_005 = bpy.data.objects.new('Sphere.005', me_sphere)
ob_outline = bpy.data.objects.new('Outline', me_cube_001)

# ---- transforms, parenting, visibility, modifiers, constraints
ob_cube.location = (0.0, 0.0, 1.255)
ob_cube.scale = (1.0, 1.0, 1.5)
ob_cube.lock_rotations_4d = False
ob_cube.empty_display_type = 'ARROWS'
ob_cube.lineart.crease_threshold = 0.0
ob_cube_001.location = (-0.405, -0.1141, 0.7522)
ob_cube_001.scale = (0.015, 0.015, 0.4878)
ob_cube_002.location = (0.405, -0.1141, 0.7522)
ob_cube_002.scale = (0.015, 0.015, 0.4878)
ob_cube_003.location = (-0.405, 0.1347, 0.7522)
ob_cube_003.scale = (0.015, 0.015, 0.4878)
ob_cube_004.location = (0.405, 0.1347, 0.7522)
ob_cube_004.scale = (0.015, 0.015, 0.4878)
ob_cube_005.location = (0.0, -0.1141, 0.1351)
ob_cube_005.rotation_euler = (-0.0, 1.571, 0.0)
ob_cube_005.scale = (0.015, 0.015, 0.3066)
ob_cube_006.location = (0.0, -0.1141, 1.224)
ob_cube_006.rotation_euler = (-0.0, 1.571, 0.0)
ob_cube_006.scale = (0.015, 0.015, 0.3066)
ob_cube_007.location = (0.0, -0.1141, 1.037)
ob_cube_007.rotation_euler = (-0.0, 1.571, 0.0)
ob_cube_007.scale = (0.006929, 0.015, 0.3066)
ob_cube_008.location = (0.0, -0.1141, 0.5835)
ob_cube_008.rotation_euler = (-0.0, 1.571, 0.0)
ob_cube_008.scale = (0.006929, 0.015, 0.3066)
ob_cube_009.location = (-0.405, 0.009896, 0.1347)
ob_cube_009.rotation_euler = (-1.571, 1.571, 0.0)
ob_cube_009.scale = (0.015, 0.015, 0.08566)
ob_cube_010.location = (0.405, 0.009896, 0.1347)
ob_cube_010.rotation_euler = (-1.571, 1.571, 0.0)
ob_cube_010.scale = (0.015, 0.015, 0.08566)
ob_cube_011.location = (-0.405, 0.009896, 1.225)
ob_cube_011.rotation_euler = (-1.571, 1.571, 0.0)
ob_cube_011.scale = (0.015, 0.015, 0.08566)
ob_cube_012.location = (0.405, 0.009896, 1.225)
ob_cube_012.rotation_euler = (-1.571, 1.571, 0.0)
ob_cube_012.scale = (0.015, 0.015, 0.08566)
ob_plane.location = (-0.4005, 0.01006, 0.6281)
ob_plane.rotation_euler = (-0.0, 1.571, 0.0)
ob_plane.scale = (0.1098, 0.1098, 0.1098)
ob_plane_001.location = (0.402, 0.01006, 0.6281)
ob_plane_001.rotation_euler = (-0.0, 1.571, 0.0)
ob_plane_001.scale = (0.1098, 0.1098, 0.1098)
ob_cube_013.location = (0.0, -0.1171, 0.8111)
ob_cube_013.scale = (0.3862, 0.005, 0.2163)
ob_cube_014.location = (0.0, -0.1171, 0.3647)
ob_cube_014.scale = (0.3862, 0.005, 0.2087)
ob_cube_015.location = (0.0, -0.1171, 1.126)
ob_cube_015.scale = (0.3862, 0.005, 0.07814)
ob_sphere.location = (-0.2, -0.1502, 1.125)
ob_sphere.scale = (0.5244, 0.2995, 0.5244)
ob_sphere_001.location = (0.2, -0.1502, 1.125)
ob_sphere_001.scale = (0.5244, 0.2995, 0.5244)
ob_sphere_002.location = (-0.2, -0.1502, 0.9419)
ob_sphere_002.scale = (0.5244, 0.2995, 0.5244)
ob_sphere_003.location = (0.2, -0.1502, 0.9419)
ob_sphere_003.scale = (0.5244, 0.2995, 0.5244)
ob_sphere_004.location = (-0.2, -0.1502, 0.4914)
ob_sphere_004.scale = (0.5244, 0.2995, 0.5244)
ob_sphere_005.location = (0.2, -0.1502, 0.4914)
ob_sphere_005.scale = (0.5244, 0.2995, 0.5244)
ob_outline.location = (0.0, 0.0, 0.635)
ob_outline.scale = (1.0, 1.0, 63.5)
ob_outline.lock_rotations_4d = False
ob_outline.empty_display_type = 'ARROWS'
ob_outline.color = (1.0, 1.0, 1.0, 0.0)
ob_outline.hide_select = True
ob_outline.hide_render = True
ob_outline.display_type = 'WIRE'
ob_outline.show_wire = True
ob_outline.display.show_shadows = False
ob_outline.lineart.crease_threshold = 0.0

# ---- collection membership
col_hemnesshoecabinet.objects.link(ob_cube)
col_hemnesshoecabinet.objects.link(ob_cube_001)
col_hemnesshoecabinet.objects.link(ob_cube_002)
col_hemnesshoecabinet.objects.link(ob_cube_003)
col_hemnesshoecabinet.objects.link(ob_cube_004)
col_hemnesshoecabinet.objects.link(ob_cube_005)
col_hemnesshoecabinet.objects.link(ob_cube_006)
col_hemnesshoecabinet.objects.link(ob_cube_007)
col_hemnesshoecabinet.objects.link(ob_cube_008)
col_hemnesshoecabinet.objects.link(ob_cube_009)
col_hemnesshoecabinet.objects.link(ob_cube_010)
col_hemnesshoecabinet.objects.link(ob_cube_011)
col_hemnesshoecabinet.objects.link(ob_cube_012)
col_hemnesshoecabinet.objects.link(ob_plane)
col_hemnesshoecabinet.objects.link(ob_plane_001)
col_hemnesshoecabinet.objects.link(ob_cube_013)
col_hemnesshoecabinet.objects.link(ob_cube_014)
col_hemnesshoecabinet.objects.link(ob_cube_015)
col_hemnesshoecabinet.objects.link(ob_sphere)
col_hemnesshoecabinet.objects.link(ob_sphere_001)
col_hemnesshoecabinet.objects.link(ob_sphere_002)
col_hemnesshoecabinet.objects.link(ob_sphere_003)
col_hemnesshoecabinet.objects.link(ob_sphere_004)
col_hemnesshoecabinet.objects.link(ob_sphere_005)
col_outline.objects.link(ob_outline)

# ---- scene / render settings (as saved in the file)
scene.frame_start = 1; scene.frame_end = 250; scene.frame_set(1)
scene.render.engine = 'BLENDER_EEVEE_NEXT'
bpy.context.view_layer.update()

# ---- added for rendering (the .blend has no active camera and no usable light): camera, sun
cam_auto = bpy.data.cameras.new('AutoCamera')
cam_auto.lens = 50.0
cam_auto.sensor_width = 36.0
cam_auto.clip_end = 1000.0
ob_auto_camera = bpy.data.objects.new('AutoCamera', cam_auto)
scene.collection.objects.link(ob_auto_camera)
ob_auto_camera.location = (1.46431, -1.76515, 1.80645)
ob_auto_camera.rotation_euler = (1.09748, -7.21219e-08, 0.694738)
scene.camera = ob_auto_camera
light_auto_sun = bpy.data.lights.new('AutoSun', 'SUN')
light_auto_sun.energy = 3.0
light_auto_sun.angle = 0.0523599
ob_auto_sun = bpy.data.objects.new('AutoSun', light_auto_sun)
scene.collection.objects.link(ob_auto_sun)
ob_auto_sun.rotation_euler = (0.872665, 0.174533, 0.523599)
bpy.context.view_layer.update()
